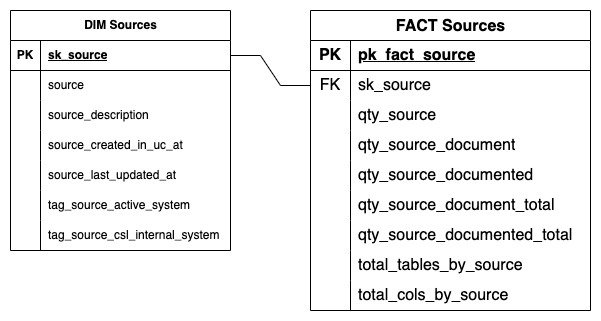

The diagram above was exported from draw.io. Its source (the exported page's mxGraphModel, read from the mxfile embedded in the PNG):
<mxGraphModel dx="1234" dy="1155" grid="1" gridSize="10" guides="1" tooltips="1" connect="1" arrows="1" fold="1" page="1" pageScale="1" pageWidth="850" pageHeight="1100" math="0" shadow="0">
  <root>
    <mxCell id="0" />
    <mxCell id="1" parent="0" />
    <mxCell id="2" value="FACT Sources" style="shape=table;startSize=30;container=1;collapsible=1;childLayout=tableLayout;fixedRows=1;rowLines=0;fontStyle=1;align=center;resizeLast=1;html=1;fontSize=16;verticalAlign=top;" vertex="1" parent="1">
      <mxGeometry x="380" y="910" width="280" height="300" as="geometry" />
    </mxCell>
    <mxCell id="3" value="" style="shape=tableRow;horizontal=0;startSize=0;swimlaneHead=0;swimlaneBody=0;fillColor=none;collapsible=0;dropTarget=0;points=[[0,0.5],[1,0.5]];portConstraint=eastwest;top=0;left=0;right=0;bottom=1;fontSize=16;" vertex="1" parent="2">
      <mxGeometry y="30" width="280" height="30" as="geometry" />
    </mxCell>
    <mxCell id="4" value="PK" style="shape=partialRectangle;connectable=0;fillColor=none;top=0;left=0;bottom=0;right=0;fontStyle=1;overflow=hidden;whiteSpace=wrap;html=1;fontSize=16;" vertex="1" parent="3">
      <mxGeometry width="40" height="30" as="geometry">
        <mxRectangle width="40" height="30" as="alternateBounds" />
      </mxGeometry>
    </mxCell>
    <mxCell id="5" value="pk_fact_source" style="shape=partialRectangle;connectable=0;fillColor=none;top=0;left=0;bottom=0;right=0;align=left;spacingLeft=6;fontStyle=5;overflow=hidden;whiteSpace=wrap;html=1;fontSize=16;" vertex="1" parent="3">
      <mxGeometry x="40" width="240" height="30" as="geometry">
        <mxRectangle width="240" height="30" as="alternateBounds" />
      </mxGeometry>
    </mxCell>
    <mxCell id="6" value="" style="shape=tableRow;horizontal=0;startSize=0;swimlaneHead=0;swimlaneBody=0;fillColor=none;collapsible=0;dropTarget=0;points=[[0,0.5],[1,0.5]];portConstraint=eastwest;top=0;left=0;right=0;bottom=0;fontSize=16;" vertex="1" parent="2">
      <mxGeometry y="60" width="280" height="30" as="geometry" />
    </mxCell>
    <mxCell id="7" value="FK" style="shape=partialRectangle;connectable=0;fillColor=none;top=0;left=0;bottom=0;right=0;editable=1;overflow=hidden;whiteSpace=wrap;html=1;fontSize=16;" vertex="1" parent="6">
      <mxGeometry width="40" height="30" as="geometry">
        <mxRectangle width="40" height="30" as="alternateBounds" />
      </mxGeometry>
    </mxCell>
    <mxCell id="8" value="sk_source" style="shape=partialRectangle;connectable=0;fillColor=none;top=0;left=0;bottom=0;right=0;align=left;spacingLeft=6;overflow=hidden;whiteSpace=wrap;html=1;fontSize=16;" vertex="1" parent="6">
      <mxGeometry x="40" width="240" height="30" as="geometry">
        <mxRectangle width="240" height="30" as="alternateBounds" />
      </mxGeometry>
    </mxCell>
    <mxCell id="9" value="" style="shape=tableRow;horizontal=0;startSize=0;swimlaneHead=0;swimlaneBody=0;fillColor=none;collapsible=0;dropTarget=0;points=[[0,0.5],[1,0.5]];portConstraint=eastwest;top=0;left=0;right=0;bottom=0;fontSize=16;" vertex="1" parent="2">
      <mxGeometry y="90" width="280" height="30" as="geometry" />
    </mxCell>
    <mxCell id="10" value="" style="shape=partialRectangle;connectable=0;fillColor=none;top=0;left=0;bottom=0;right=0;editable=1;overflow=hidden;whiteSpace=wrap;html=1;fontSize=16;" vertex="1" parent="9">
      <mxGeometry width="40" height="30" as="geometry">
        <mxRectangle width="40" height="30" as="alternateBounds" />
      </mxGeometry>
    </mxCell>
    <mxCell id="11" value="qty_source" style="shape=partialRectangle;connectable=0;fillColor=none;top=0;left=0;bottom=0;right=0;align=left;spacingLeft=6;overflow=hidden;whiteSpace=wrap;html=1;fontSize=16;" vertex="1" parent="9">
      <mxGeometry x="40" width="240" height="30" as="geometry">
        <mxRectangle width="240" height="30" as="alternateBounds" />
      </mxGeometry>
    </mxCell>
    <mxCell id="12" value="" style="shape=tableRow;horizontal=0;startSize=0;swimlaneHead=0;swimlaneBody=0;fillColor=none;collapsible=0;dropTarget=0;points=[[0,0.5],[1,0.5]];portConstraint=eastwest;top=0;left=0;right=0;bottom=0;fontSize=16;" vertex="1" parent="2">
      <mxGeometry y="120" width="280" height="30" as="geometry" />
    </mxCell>
    <mxCell id="13" value="" style="shape=partialRectangle;connectable=0;fillColor=none;top=0;left=0;bottom=0;right=0;editable=1;overflow=hidden;whiteSpace=wrap;html=1;fontSize=16;" vertex="1" parent="12">
      <mxGeometry width="40" height="30" as="geometry">
        <mxRectangle width="40" height="30" as="alternateBounds" />
      </mxGeometry>
    </mxCell>
    <mxCell id="14" value="qty_source_document" style="shape=partialRectangle;connectable=0;fillColor=none;top=0;left=0;bottom=0;right=0;align=left;spacingLeft=6;overflow=hidden;whiteSpace=wrap;html=1;fontSize=16;" vertex="1" parent="12">
      <mxGeometry x="40" width="240" height="30" as="geometry">
        <mxRectangle width="240" height="30" as="alternateBounds" />
      </mxGeometry>
    </mxCell>
    <mxCell id="15" value="" style="shape=tableRow;horizontal=0;startSize=0;swimlaneHead=0;swimlaneBody=0;fillColor=none;collapsible=0;dropTarget=0;points=[[0,0.5],[1,0.5]];portConstraint=eastwest;top=0;left=0;right=0;bottom=0;fontSize=16;" vertex="1" parent="2">
      <mxGeometry y="150" width="280" height="30" as="geometry" />
    </mxCell>
    <mxCell id="16" value="" style="shape=partialRectangle;connectable=0;fillColor=none;top=0;left=0;bottom=0;right=0;editable=1;overflow=hidden;whiteSpace=wrap;html=1;fontSize=16;" vertex="1" parent="15">
      <mxGeometry width="40" height="30" as="geometry">
        <mxRectangle width="40" height="30" as="alternateBounds" />
      </mxGeometry>
    </mxCell>
    <mxCell id="17" value="qty_source_documented" style="shape=partialRectangle;connectable=0;fillColor=none;top=0;left=0;bottom=0;right=0;align=left;spacingLeft=6;overflow=hidden;whiteSpace=wrap;html=1;fontSize=16;" vertex="1" parent="15">
      <mxGeometry x="40" width="240" height="30" as="geometry">
        <mxRectangle width="240" height="30" as="alternateBounds" />
      </mxGeometry>
    </mxCell>
    <mxCell id="18" value="" style="shape=tableRow;horizontal=0;startSize=0;swimlaneHead=0;swimlaneBody=0;fillColor=none;collapsible=0;dropTarget=0;points=[[0,0.5],[1,0.5]];portConstraint=eastwest;top=0;left=0;right=0;bottom=0;fontSize=16;" vertex="1" parent="2">
      <mxGeometry y="180" width="280" height="30" as="geometry" />
    </mxCell>
    <mxCell id="19" value="" style="shape=partialRectangle;connectable=0;fillColor=none;top=0;left=0;bottom=0;right=0;editable=1;overflow=hidden;whiteSpace=wrap;html=1;fontSize=16;" vertex="1" parent="18">
      <mxGeometry width="40" height="30" as="geometry">
        <mxRectangle width="40" height="30" as="alternateBounds" />
      </mxGeometry>
    </mxCell>
    <mxCell id="20" value="qty_source_document_total" style="shape=partialRectangle;connectable=0;fillColor=none;top=0;left=0;bottom=0;right=0;align=left;spacingLeft=6;overflow=hidden;whiteSpace=wrap;html=1;fontSize=16;" vertex="1" parent="18">
      <mxGeometry x="40" width="240" height="30" as="geometry">
        <mxRectangle width="240" height="30" as="alternateBounds" />
      </mxGeometry>
    </mxCell>
    <mxCell id="21" value="" style="shape=tableRow;horizontal=0;startSize=0;swimlaneHead=0;swimlaneBody=0;fillColor=none;collapsible=0;dropTarget=0;points=[[0,0.5],[1,0.5]];portConstraint=eastwest;top=0;left=0;right=0;bottom=0;fontSize=16;" vertex="1" parent="2">
      <mxGeometry y="210" width="280" height="30" as="geometry" />
    </mxCell>
    <mxCell id="22" value="" style="shape=partialRectangle;connectable=0;fillColor=none;top=0;left=0;bottom=0;right=0;editable=1;overflow=hidden;whiteSpace=wrap;html=1;fontSize=16;" vertex="1" parent="21">
      <mxGeometry width="40" height="30" as="geometry">
        <mxRectangle width="40" height="30" as="alternateBounds" />
      </mxGeometry>
    </mxCell>
    <mxCell id="23" value="&lt;div&gt;qty_source_documented_total&lt;/div&gt;" style="shape=partialRectangle;connectable=0;fillColor=none;top=0;left=0;bottom=0;right=0;align=left;spacingLeft=6;overflow=hidden;whiteSpace=wrap;html=1;fontSize=16;" vertex="1" parent="21">
      <mxGeometry x="40" width="240" height="30" as="geometry">
        <mxRectangle width="240" height="30" as="alternateBounds" />
      </mxGeometry>
    </mxCell>
    <mxCell id="24" value="" style="shape=tableRow;horizontal=0;startSize=0;swimlaneHead=0;swimlaneBody=0;fillColor=none;collapsible=0;dropTarget=0;points=[[0,0.5],[1,0.5]];portConstraint=eastwest;top=0;left=0;right=0;bottom=0;fontSize=16;" vertex="1" parent="2">
      <mxGeometry y="240" width="280" height="30" as="geometry" />
    </mxCell>
    <mxCell id="25" value="" style="shape=partialRectangle;connectable=0;fillColor=none;top=0;left=0;bottom=0;right=0;editable=1;overflow=hidden;whiteSpace=wrap;html=1;fontSize=16;" vertex="1" parent="24">
      <mxGeometry width="40" height="30" as="geometry">
        <mxRectangle width="40" height="30" as="alternateBounds" />
      </mxGeometry>
    </mxCell>
    <mxCell id="26" value="total_tables_by_source" style="shape=partialRectangle;connectable=0;fillColor=none;top=0;left=0;bottom=0;right=0;align=left;spacingLeft=6;overflow=hidden;whiteSpace=wrap;html=1;fontSize=16;" vertex="1" parent="24">
      <mxGeometry x="40" width="240" height="30" as="geometry">
        <mxRectangle width="240" height="30" as="alternateBounds" />
      </mxGeometry>
    </mxCell>
    <mxCell id="27" value="" style="shape=tableRow;horizontal=0;startSize=0;swimlaneHead=0;swimlaneBody=0;fillColor=none;collapsible=0;dropTarget=0;points=[[0,0.5],[1,0.5]];portConstraint=eastwest;top=0;left=0;right=0;bottom=0;fontSize=16;" vertex="1" parent="2">
      <mxGeometry y="270" width="280" height="30" as="geometry" />
    </mxCell>
    <mxCell id="28" value="" style="shape=partialRectangle;connectable=0;fillColor=none;top=0;left=0;bottom=0;right=0;editable=1;overflow=hidden;whiteSpace=wrap;html=1;fontSize=16;" vertex="1" parent="27">
      <mxGeometry width="40" height="30" as="geometry">
        <mxRectangle width="40" height="30" as="alternateBounds" />
      </mxGeometry>
    </mxCell>
    <mxCell id="29" value="&lt;div&gt;total_cols_by_source&lt;/div&gt;" style="shape=partialRectangle;connectable=0;fillColor=none;top=0;left=0;bottom=0;right=0;align=left;spacingLeft=6;overflow=hidden;whiteSpace=wrap;html=1;fontSize=16;" vertex="1" parent="27">
      <mxGeometry x="40" width="240" height="30" as="geometry">
        <mxRectangle width="240" height="30" as="alternateBounds" />
      </mxGeometry>
    </mxCell>
    <mxCell id="30" value="DIM Sources" style="shape=table;startSize=30;container=1;collapsible=1;childLayout=tableLayout;fixedRows=1;rowLines=0;fontStyle=1;align=center;resizeLast=1;html=1;" vertex="1" parent="1">
      <mxGeometry x="80" y="910" width="220" height="240" as="geometry" />
    </mxCell>
    <mxCell id="31" value="" style="shape=tableRow;horizontal=0;startSize=0;swimlaneHead=0;swimlaneBody=0;fillColor=none;collapsible=0;dropTarget=0;points=[[0,0.5],[1,0.5]];portConstraint=eastwest;top=0;left=0;right=0;bottom=1;" vertex="1" parent="30">
      <mxGeometry y="30" width="220" height="30" as="geometry" />
    </mxCell>
    <mxCell id="32" value="PK" style="shape=partialRectangle;connectable=0;fillColor=none;top=0;left=0;bottom=0;right=0;fontStyle=1;overflow=hidden;whiteSpace=wrap;html=1;" vertex="1" parent="31">
      <mxGeometry width="30" height="30" as="geometry">
        <mxRectangle width="30" height="30" as="alternateBounds" />
      </mxGeometry>
    </mxCell>
    <mxCell id="33" value="sk_source" style="shape=partialRectangle;connectable=0;fillColor=none;top=0;left=0;bottom=0;right=0;align=left;spacingLeft=6;fontStyle=5;overflow=hidden;whiteSpace=wrap;html=1;" vertex="1" parent="31">
      <mxGeometry x="30" width="190" height="30" as="geometry">
        <mxRectangle width="190" height="30" as="alternateBounds" />
      </mxGeometry>
    </mxCell>
    <mxCell id="34" value="" style="shape=tableRow;horizontal=0;startSize=0;swimlaneHead=0;swimlaneBody=0;fillColor=none;collapsible=0;dropTarget=0;points=[[0,0.5],[1,0.5]];portConstraint=eastwest;top=0;left=0;right=0;bottom=0;" vertex="1" parent="30">
      <mxGeometry y="60" width="220" height="30" as="geometry" />
    </mxCell>
    <mxCell id="35" value="" style="shape=partialRectangle;connectable=0;fillColor=none;top=0;left=0;bottom=0;right=0;editable=1;overflow=hidden;whiteSpace=wrap;html=1;" vertex="1" parent="34">
      <mxGeometry width="30" height="30" as="geometry">
        <mxRectangle width="30" height="30" as="alternateBounds" />
      </mxGeometry>
    </mxCell>
    <mxCell id="36" value="source" style="shape=partialRectangle;connectable=0;fillColor=none;top=0;left=0;bottom=0;right=0;align=left;spacingLeft=6;overflow=hidden;whiteSpace=wrap;html=1;" vertex="1" parent="34">
      <mxGeometry x="30" width="190" height="30" as="geometry">
        <mxRectangle width="190" height="30" as="alternateBounds" />
      </mxGeometry>
    </mxCell>
    <mxCell id="37" value="" style="shape=tableRow;horizontal=0;startSize=0;swimlaneHead=0;swimlaneBody=0;fillColor=none;collapsible=0;dropTarget=0;points=[[0,0.5],[1,0.5]];portConstraint=eastwest;top=0;left=0;right=0;bottom=0;" vertex="1" parent="30">
      <mxGeometry y="90" width="220" height="30" as="geometry" />
    </mxCell>
    <mxCell id="38" value="" style="shape=partialRectangle;connectable=0;fillColor=none;top=0;left=0;bottom=0;right=0;editable=1;overflow=hidden;whiteSpace=wrap;html=1;" vertex="1" parent="37">
      <mxGeometry width="30" height="30" as="geometry">
        <mxRectangle width="30" height="30" as="alternateBounds" />
      </mxGeometry>
    </mxCell>
    <mxCell id="39" value="source_description" style="shape=partialRectangle;connectable=0;fillColor=none;top=0;left=0;bottom=0;right=0;align=left;spacingLeft=6;overflow=hidden;whiteSpace=wrap;html=1;" vertex="1" parent="37">
      <mxGeometry x="30" width="190" height="30" as="geometry">
        <mxRectangle width="190" height="30" as="alternateBounds" />
      </mxGeometry>
    </mxCell>
    <mxCell id="40" value="" style="shape=tableRow;horizontal=0;startSize=0;swimlaneHead=0;swimlaneBody=0;fillColor=none;collapsible=0;dropTarget=0;points=[[0,0.5],[1,0.5]];portConstraint=eastwest;top=0;left=0;right=0;bottom=0;" vertex="1" parent="30">
      <mxGeometry y="120" width="220" height="30" as="geometry" />
    </mxCell>
    <mxCell id="41" value="" style="shape=partialRectangle;connectable=0;fillColor=none;top=0;left=0;bottom=0;right=0;editable=1;overflow=hidden;whiteSpace=wrap;html=1;" vertex="1" parent="40">
      <mxGeometry width="30" height="30" as="geometry">
        <mxRectangle width="30" height="30" as="alternateBounds" />
      </mxGeometry>
    </mxCell>
    <mxCell id="42" value="source_created_in_uc_at" style="shape=partialRectangle;connectable=0;fillColor=none;top=0;left=0;bottom=0;right=0;align=left;spacingLeft=6;overflow=hidden;whiteSpace=wrap;html=1;" vertex="1" parent="40">
      <mxGeometry x="30" width="190" height="30" as="geometry">
        <mxRectangle width="190" height="30" as="alternateBounds" />
      </mxGeometry>
    </mxCell>
    <mxCell id="43" value="" style="shape=tableRow;horizontal=0;startSize=0;swimlaneHead=0;swimlaneBody=0;fillColor=none;collapsible=0;dropTarget=0;points=[[0,0.5],[1,0.5]];portConstraint=eastwest;top=0;left=0;right=0;bottom=0;" vertex="1" parent="30">
      <mxGeometry y="150" width="220" height="30" as="geometry" />
    </mxCell>
    <mxCell id="44" value="" style="shape=partialRectangle;connectable=0;fillColor=none;top=0;left=0;bottom=0;right=0;editable=1;overflow=hidden;whiteSpace=wrap;html=1;" vertex="1" parent="43">
      <mxGeometry width="30" height="30" as="geometry">
        <mxRectangle width="30" height="30" as="alternateBounds" />
      </mxGeometry>
    </mxCell>
    <mxCell id="45" value="source_last_updated_at" style="shape=partialRectangle;connectable=0;fillColor=none;top=0;left=0;bottom=0;right=0;align=left;spacingLeft=6;overflow=hidden;whiteSpace=wrap;html=1;" vertex="1" parent="43">
      <mxGeometry x="30" width="190" height="30" as="geometry">
        <mxRectangle width="190" height="30" as="alternateBounds" />
      </mxGeometry>
    </mxCell>
    <mxCell id="46" value="" style="shape=tableRow;horizontal=0;startSize=0;swimlaneHead=0;swimlaneBody=0;fillColor=none;collapsible=0;dropTarget=0;points=[[0,0.5],[1,0.5]];portConstraint=eastwest;top=0;left=0;right=0;bottom=0;" vertex="1" parent="30">
      <mxGeometry y="180" width="220" height="30" as="geometry" />
    </mxCell>
    <mxCell id="47" value="" style="shape=partialRectangle;connectable=0;fillColor=none;top=0;left=0;bottom=0;right=0;editable=1;overflow=hidden;whiteSpace=wrap;html=1;" vertex="1" parent="46">
      <mxGeometry width="30" height="30" as="geometry">
        <mxRectangle width="30" height="30" as="alternateBounds" />
      </mxGeometry>
    </mxCell>
    <mxCell id="48" value="tag_source_active_system" style="shape=partialRectangle;connectable=0;fillColor=none;top=0;left=0;bottom=0;right=0;align=left;spacingLeft=6;overflow=hidden;whiteSpace=wrap;html=1;" vertex="1" parent="46">
      <mxGeometry x="30" width="190" height="30" as="geometry">
        <mxRectangle width="190" height="30" as="alternateBounds" />
      </mxGeometry>
    </mxCell>
    <mxCell id="49" value="" style="shape=tableRow;horizontal=0;startSize=0;swimlaneHead=0;swimlaneBody=0;fillColor=none;collapsible=0;dropTarget=0;points=[[0,0.5],[1,0.5]];portConstraint=eastwest;top=0;left=0;right=0;bottom=0;" vertex="1" parent="30">
      <mxGeometry y="210" width="220" height="30" as="geometry" />
    </mxCell>
    <mxCell id="50" value="" style="shape=partialRectangle;connectable=0;fillColor=none;top=0;left=0;bottom=0;right=0;editable=1;overflow=hidden;whiteSpace=wrap;html=1;" vertex="1" parent="49">
      <mxGeometry width="30" height="30" as="geometry">
        <mxRectangle width="30" height="30" as="alternateBounds" />
      </mxGeometry>
    </mxCell>
    <mxCell id="51" value="tag_source_csl_internal_system" style="shape=partialRectangle;connectable=0;fillColor=none;top=0;left=0;bottom=0;right=0;align=left;spacingLeft=6;overflow=hidden;whiteSpace=wrap;html=1;" vertex="1" parent="49">
      <mxGeometry x="30" width="190" height="30" as="geometry">
        <mxRectangle width="190" height="30" as="alternateBounds" />
      </mxGeometry>
    </mxCell>
    <mxCell id="52" value="" style="edgeStyle=entityRelationEdgeStyle;fontSize=12;html=1;endArrow=none;rounded=0;entryX=0;entryY=0.5;entryDx=0;entryDy=0;endFill=0;" edge="1" source="31" target="6" parent="1">
      <mxGeometry width="100" height="100" relative="1" as="geometry">
        <mxPoint x="450" y="1110" as="sourcePoint" />
        <mxPoint x="550" y="1010" as="targetPoint" />
      </mxGeometry>
    </mxCell>
  </root>
</mxGraphModel>